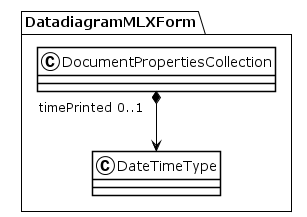

The diagram above was rendered by PlantUML. Its source (embedded in the PNG):
@startuml
!theme plain
package DatadiagramMLXForm {
class DocumentPropertiesCollection {
}
DocumentPropertiesCollection "timePrinted 0..1" *--> DateTimeType
class DateTimeType {
}
}
@enduml